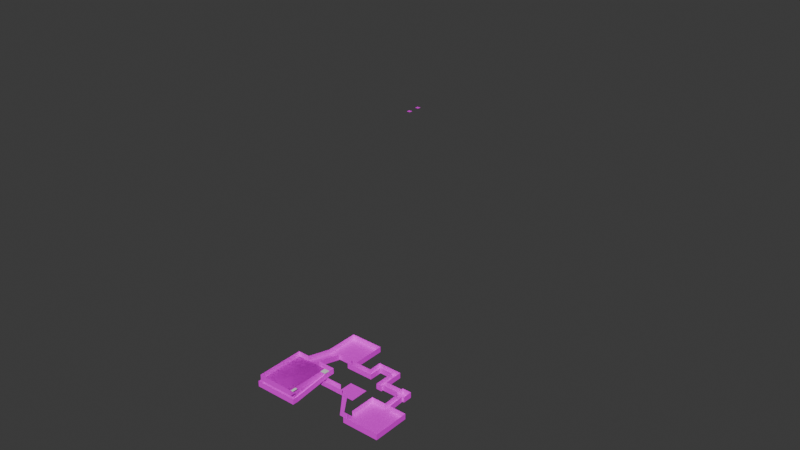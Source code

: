 # Source: complex_map.blend  (saved by Blender 4.1.24; exported with 4.5.12 LTS)
import bpy
from mathutils import Matrix  # noqa: F401  (used for matrix-valued properties, if any)

bpy.ops.wm.read_factory_settings(use_empty=True)
scene = bpy.context.scene
scene.name = 'Scene'

# ---- collections
col_collection = bpy.data.collections.new('Collection'); scene.collection.children.link(col_collection)

# ---- images (referenced by path relative to the original .blend; pixels are not part of the script)
import os
ASSET_DIR = os.environ.get("B2B_ASSET_DIR", "")  # directory of the original .blend (textures are referenced by path, not embedded)
HERE = os.path.dirname(os.path.abspath(__file__))  # packed textures are extracted next to this script under _unpacked/

def load_image(name, relpath, width, height, colorspace="sRGB"):
    """Load a texture the original file referenced (path relative to the .blend, or extracted next to this script)."""
    p = next((c for c in (os.path.join(HERE, relpath), os.path.join(ASSET_DIR, relpath)) if relpath and os.path.exists(c)), "")
    if p:
        img = bpy.data.images.load(p, check_existing=True)
        img.name = name
    else:  # same state as the original file: an image datablock whose file is absent (Cycles renders it pink)
        img = bpy.data.images.new(name, width, height)
        img.source = "FILE"
        img.filepath = "//" + (relpath or name)
    img.colorspace_settings.name = colorspace
    return img
img_huge_map_texture_001 = load_image('huge_map_texture.001', '', 8192, 8192, 'sRGB')

# ---- materials (node trees are filled in below, after node groups)
mat_material_001 = bpy.data.materials.new('Material.001')
mat_material_001.use_transparent_shadow = False

# ---- material node trees
mat_material_001.use_nodes = True; mat_material_001.node_tree.nodes.clear()
_N = mat_material_001.node_tree.nodes; _L = mat_material_001.node_tree.links
n0 = _N.new('ShaderNodeBsdfPrincipled'); n0.name = 'Principled BSDF'; n0.location = (10, 300)
n1 = _N.new('ShaderNodeOutputMaterial'); n1.name = 'Material Output'; n1.location = (300, 300)
n2 = _N.new('ShaderNodeTexImage'); n2.name = 'Image Texture'; n2.location = (-370, 162)
n2.image = img_huge_map_texture_001
_L.new(n0.outputs[0], n1.inputs[0])
_L.new(n2.outputs[0], n0.inputs[0])
n1.is_active_output = True

# ---- world
world_world = bpy.data.worlds.new('World'); scene.world = world_world
world_world.use_nodes = True; world_world.node_tree.nodes.clear()
_N = world_world.node_tree.nodes; _L = world_world.node_tree.links
n0 = _N.new('ShaderNodeOutputWorld'); n0.name = 'World Output'; n0.location = (300, 300)
n1 = _N.new('ShaderNodeBackground'); n1.name = 'Background'; n1.location = (10, 300)
n1.inputs[0].default_value = (0.05088, 0.05088, 0.05088, 1.0)
_L.new(n1.outputs[0], n0.inputs[0])
n0.is_active_output = True
world_world.color = (0.05088, 0.05088, 0.05088)
world_world.use_sun_shadow = False
world_world.sun_shadow_jitter_overblur = 0.0

# ---- meshes
me_plane_037 = bpy.data.meshes.new('Plane.037')
me_plane_037.from_pydata([(-1.0, -1.0, 0.0), (1.0, -1.0, 0.0), (-1.0, 14.33, -3.052e-05), (1.0, 14.33, -3.052e-05), (1.0, -1.0, 1.311e-06), (-1.0, -1.0, -1.311e-06), (1.0, 14.33, -2.921e-05), (-1.0, 14.33, -3.183e-05)], [], [(0, 1, 3, 2), (4, 5, 7, 6)])
_uv = me_plane_037.uv_layers.new(name='UVMap')
_uv.uv.foreach_set('vector', [0.0, 0.0, 1.0, 0.0, 1.0, 1.0, 0.0, 1.0, 0.0, 0.0, 1.0, 0.0, 1.0, 1.0, 0.0, 1.0])
me_plane_037.update()
me_plane_038 = bpy.data.meshes.new('Plane.038')
me_plane_038.from_pydata([(-1.0, -1.0, 0.0), (1.0, -1.0, 0.0), (-1.0, 1.0, 0.0), (1.0, 1.0, 0.0)], [], [(0, 1, 3, 2)])
_uv = me_plane_038.uv_layers.new(name='UVMap')
_uv.uv.foreach_set('vector', [0.0, 0.0, 1.0, 0.0, 1.0, 1.0, 0.0, 1.0])
me_plane_038.update()
me_plane_039 = bpy.data.meshes.new('Plane.039')
me_plane_039.from_pydata([(-1.0, -1.0, 0.0), (1.0, -1.0, 0.0), (-1.0, 1.0, 0.0), (1.0, 1.0, 0.0)], [], [(0, 1, 3, 2)])
_uv = me_plane_039.uv_layers.new(name='UVMap')
_uv.uv.foreach_set('vector', [0.0, 0.0, 1.0, 0.0, 1.0, 1.0, 0.0, 1.0])
me_plane_039.update()
me_plane_093 = bpy.data.meshes.new('Plane.093')
me_plane_093.from_pydata([(-1.0, -1.0, 0.0), (1.0, -1.0, 0.0), (-1.0, 1.0, 0.0), (1.0, 1.0, 0.0)], [], [(0, 1, 3, 2)])
_uv = me_plane_093.uv_layers.new(name='UVMap')
_uv.uv.foreach_set('vector', [0.0, 0.0, 1.0, 0.0, 1.0, 1.0, 0.0, 1.0])
me_plane_093.update()
me_plane_094 = bpy.data.meshes.new('Plane.094')
me_plane_094.from_pydata([(-9.367, -1.0, -0.2995), (1.0, -1.0, 0.0), (-9.367, 1.0, -0.2995), (1.0, 1.0, 0.0), (-22.7, -1.0, -200.3), (-22.7, 1.0, -200.3), (-22.7, -1.0, -0.2994), (-22.7, 1.0, -0.2994), (-21.72, -3.797, -197.5), (-21.72, -1.797, -197.5), (-21.72, -3.797, 62.48), (-21.72, -1.797, 62.48), (-12.72, -1.333, 207.9), (-7.391, -1.333, 207.9), (-12.72, 0.6667, 207.9), (-7.391, 0.6667, 207.9), (-17.39, -1.333, 207.9), (-17.39, 0.6667, 207.9), (-17.39, -1.333, 387.9), (-17.39, 0.6667, 387.9), (0.6092, 0.6667, 277.9), (9.276, 0.6667, 277.9), (0.6092, -1.333, 277.9), (9.276, -1.333, 277.9), (9.276, 0.6667, 177.9), (9.276, -1.333, 177.9), (9.276, 0.6667, 277.9), (9.276, -1.333, 277.9), (9.276, 0.6667, 137.9), (9.276, -1.333, 137.9), (9.276, 0.6667, 147.9), (9.276, -1.333, 147.9), (9.276, 0.6667, 177.9), (15.28, 0.6667, 177.9), (9.276, -1.333, 177.9), (15.28, -1.333, 177.9), (15.28, 0.6667, 187.9), (18.61, 0.6667, 187.9), (15.28, -1.333, 187.9), (18.61, -1.333, 187.9), (15.28, -1.333, 137.9), (15.28, 0.6667, 137.9), (15.28, -1.333, 147.9), (15.28, 0.6667, 147.9), (18.61, -1.333, 137.9), (18.61, 0.6667, 137.9), (17.94, -1.333, 137.9), (17.94, 0.6667, 137.9), (-22.7, 1.0, -200.3), (-9.367, 1.0, -200.3), (-22.7, 1.0, -0.2995), (-9.367, 1.0, -0.2995), (-17.39, 0.6667, 207.9), (-5.391, 0.6667, 207.9), (-17.39, 0.6667, 387.9), (-5.391, 0.6667, 387.9), (7.276, 0.6667, 137.9), (9.276, 0.6667, 137.9), (7.276, 0.6667, 147.9), (9.276, 0.6667, 147.9), (7.276, 0.6667, 177.9), (9.276, 0.6667, 177.9), (7.276, 0.6667, 247.9), (9.276, 0.6667, 247.9), (-1.367, 1.0, -0.2995), (5.299, 1.0, -0.2995), (-1.367, 1.0, 99.7), (5.299, 1.0, 99.7), (7.339, 1.0, -120.5), (10.67, 1.0, -120.5), (7.339, 1.0, -90.53), (10.67, 1.0, -90.53), (10.65, 1.0, -150.8), (23.99, 1.0, -150.8), (10.65, 1.0, 49.16), (23.99, 1.0, 49.16), (1.0, 1.0, 0.0), (7.335, 1.0, -120.5), (3.0, 1.0, 0.0), (7.339, 1.0, -90.53), (15.94, 1.0, 49.13), (17.94, 1.0, 49.13), (15.94, 0.6667, 137.9), (17.94, 0.6667, 137.9), (15.28, 0.6667, 137.9), (18.61, 0.6667, 137.9), (15.28, 0.6667, 187.9), (18.61, 0.6667, 187.9), (9.276, 0.6667, 147.9), (15.28, 0.6667, 147.9), (9.276, 0.6667, 177.9), (15.28, 0.6667, 177.9), (7.276, 0.6667, 147.9), (9.276, 0.6667, 147.9), (7.276, 0.6667, 177.9), (9.276, 0.6667, 177.9), (-138.5, 0.6598, 3017.0), (-136.5, 0.6598, 3017.0), (-138.5, 0.6598, 3047.0), (-136.5, 0.6598, 3047.0), (7.276, 0.6667, 247.9), (9.276, 0.6667, 247.9), (7.276, 0.6667, 277.9), (9.276, 0.6667, 277.9), (-138.5, 0.6598, 3117.0), (-136.5, 0.6598, 3117.0), (-138.5, 0.6598, 3147.0), (-136.5, 0.6598, 3147.0), (2.609, 0.6667, 277.9), (2.609, 0.6667, 247.9), (7.276, 0.6667, 277.9), (7.276, 0.6667, 247.9), (0.6092, 0.6667, 247.9), (2.609, 0.6667, 247.9), (0.6092, 0.6667, 277.9), (2.609, 0.6667, 277.9), (0.6092, 0.6667, 207.9), (2.609, 0.6667, 207.9), (0.6092, 0.6667, 247.9), (2.609, 0.6667, 247.9), (-5.391, 0.6667, 177.9), (0.6092, 0.6667, 177.9), (-5.391, 0.6667, 207.9), (0.6092, 0.6667, 207.9), (0.6092, 0.6667, 177.9), (2.609, 0.6667, 177.9), (0.6092, 0.6667, 207.9), (2.609, 0.6667, 207.9), (-7.391, 0.6667, 177.9), (-5.391, 0.6667, 177.9), (-7.391, 0.6667, 207.9), (-5.391, 0.6667, 207.9), (-17.39, -1.797, 62.48), (-12.72, -1.797, 62.48), (-17.39, 0.6667, 207.9), (-12.72, 0.6667, 207.9), (-21.72, -1.797, -197.5), (-8.391, -1.797, -197.5), (-21.72, -1.797, 62.48), (-8.391, -1.797, 62.48), (-7.367, 1.0, -0.2995), (-1.367, 1.0, -0.2995), (-7.367, 1.0, 29.7), (-1.367, 1.0, 29.7), (-11.37, 1.0, -0.2995), (-7.367, 1.0, -0.2995), (-11.37, 1.0, 29.7), (-7.367, 1.0, 29.7), (-8.391, -1.797, 32.48), (-6.391, -1.797, 32.48), (-8.391, -1.797, 62.48), (-6.391, -1.797, 62.48), (-9.367, 1.0, -200.3), (-7.367, 1.0, -200.3), (-9.367, 1.0, -170.3), (-7.367, 1.0, -170.3), (-9.367, 1.0, -170.3), (-7.367, 1.0, -170.3), (-8.391, -1.797, 32.48), (-6.391, -1.797, 32.48), (23.99, 1.0, -150.8), (23.99, -1.0, -150.8), (23.99, 1.0, 49.16), (23.99, -1.0, 49.16), (23.99, 1.0, 49.13), (23.99, -1.0, 49.14), (17.94, 1.0, 49.16), (17.94, -1.0, 49.16), (17.94, 1.0, 49.16), (17.94, -1.0, 49.16), (17.94, 0.6667, 137.9), (17.94, -1.333, 137.9), (18.61, 0.6667, 137.9), (18.61, -1.333, 137.9), (18.61, 0.6667, 187.9), (18.61, -1.333, 187.9), (10.65, -1.0, -150.8), (23.99, -1.0, -150.8), (10.65, 1.0, -150.8), (23.99, 1.0, -150.8), (10.65, -1.0, -150.8), (10.65, 1.0, -150.8), (10.65, -1.0, -120.8), (10.65, 1.0, -120.8), (10.67, -1.0, -90.53), (10.67, 1.0, -90.53), (10.65, -1.0, 49.16), (10.65, 1.0, 49.16), (10.65, 1.0, 49.16), (15.94, 1.0, 49.13), (10.65, -1.0, 49.16), (15.94, -1.0, 49.13), (15.94, -1.0, 49.13), (15.94, 1.0, 49.13), (15.94, -1.333, 137.9), (15.94, 0.6667, 137.9), (15.28, -1.333, 137.9), (15.94, -1.333, 137.9), (15.28, 0.6667, 137.9), (15.94, 0.6667, 137.9), (15.28, -1.333, 177.9), (15.28, 0.6667, 177.9), (15.28, -1.333, 187.9), (15.28, 0.6667, 187.9), (9.276, -1.333, 147.9), (15.28, -1.333, 147.9), (9.276, 0.6667, 147.9), (15.28, 0.6667, 147.9), (7.276, -1.333, 137.9), (9.276, -1.333, 137.9), (7.276, 0.6667, 137.9), (9.276, 0.6667, 137.9), (7.276, -1.333, 137.9), (7.276, 0.6667, 137.9), (7.276, -1.333, 247.9), (7.276, 0.6667, 247.9), (2.609, -1.333, 247.9), (7.276, -1.333, 247.9), (2.609, 0.6667, 247.9), (7.276, 0.6667, 247.9), (2.609, 0.6667, 177.9), (2.609, -1.333, 177.9), (2.609, 0.6667, 247.9), (2.609, -1.333, 247.9), (0.6092, -1.333, 207.9), (0.6092, 0.6667, 207.9), (0.6092, -1.333, 277.9), (0.6092, 0.6667, 277.9), (-7.391, -1.333, 177.9), (2.609, -1.333, 177.9), (-7.391, 0.6667, 177.9), (2.609, 0.6667, 177.9), (-5.391, 0.6667, 207.9), (0.6092, 0.6667, 207.9), (-5.391, -1.333, 207.9), (0.6092, -1.333, 207.9), (-7.391, -1.333, 177.9), (-7.391, 0.6667, 177.9), (-7.391, -1.333, 207.9), (-7.391, 0.6667, 207.9), (-5.391, 0.6667, 207.9), (-5.391, -1.333, 207.9), (-5.391, 0.6667, 387.9), (-5.391, -1.333, 387.9), (-17.39, 0.6667, 387.9), (-5.391, 0.6667, 387.9), (-17.39, -1.333, 387.9), (-5.391, -1.333, 387.9), (-17.39, -3.797, 62.48), (-17.39, -1.797, 62.48), (-17.39, -1.333, 207.9), (-17.39, 0.6667, 207.9), (-21.72, -1.797, 62.48), (-17.39, -1.797, 62.48), (-21.72, -3.797, 62.48), (-17.39, -3.797, 62.48), (-12.72, -3.797, 62.48), (-12.72, -1.797, 62.48), (-12.72, -1.333, 207.9), (-12.72, 0.6667, 207.9), (-12.72, -1.797, 62.48), (-6.391, -1.797, 62.48), (-12.72, -3.797, 62.48), (-6.391, -3.797, 62.48), (-8.391, -1.797, -197.5), (-21.72, -1.797, -197.5), (-8.391, -1.797, 62.48), (-21.72, -1.797, 62.48), (-21.72, -3.797, -197.5), (-8.391, -3.797, -197.5), (-21.72, -1.797, -197.5), (-8.391, -1.797, -197.5), (-8.391, -1.797, -197.5), (-8.391, -3.797, -197.5), (-8.391, -1.797, 32.48), (-8.391, -3.797, 32.48), (-6.391, -1.797, 32.48), (-6.391, -3.797, 32.48), (-6.391, -1.797, 62.48), (-6.391, -3.797, 62.48), (-7.367, 1.0, -170.3), (-7.367, -1.0, -170.3), (-6.391, -1.797, 32.48), (-6.391, -3.797, 32.48), (-7.367, 1.0, -200.3), (-7.367, -1.0, -200.3), (-7.367, 1.0, -170.3), (-7.367, -1.0, -170.3), (-22.7, -1.0, -200.3), (-7.367, -1.0, -200.3), (-22.7, 1.0, -200.3), (-7.367, 1.0, -200.3), (-22.7, 1.0, -0.2994), (-11.37, 1.0, -0.2994), (-22.7, -1.0, -0.2994), (-11.37, -1.0, -0.2995), (-11.37, 1.0, 29.7), (-1.367, 1.0, 29.7), (-11.37, -1.0, 29.7), (-1.367, -1.0, 29.7), (-11.37, -1.0, -0.2994), (-11.37, 1.0, -0.2994), (-11.37, -1.0, 29.7), (-11.37, 1.0, 29.7), (-8.391, -1.797, -167.5), (-9.367, 1.0, -170.3), (-8.391, -1.797, -137.5), (-8.391, -1.797, 32.48), (-9.367, 1.0, -170.3), (-8.324, -1.797, 33.48), (-9.367, 1.0, -0.2995), (-9.367, -1.0, -0.2995)], [], [(0, 1, 3, 2), (4, 5, 7, 6), (8, 9, 11, 10), (12, 13, 15, 14), (16, 17, 19, 18), (20, 21, 23, 22), (24, 25, 27, 26), (28, 29, 31, 30), (32, 33, 35, 34), (36, 37, 39, 38), (40, 41, 43, 42), (44, 45, 47, 46), (48, 49, 51, 50), (52, 53, 55, 54), (56, 57, 59, 58), (60, 61, 63, 62), (64, 65, 67, 66), (68, 69, 71, 70), (72, 73, 75, 74), (76, 77, 79, 78), (80, 81, 83, 82), (84, 85, 87, 86), (88, 89, 91, 90), (92, 93, 95, 94), (96, 97, 99, 98), (100, 101, 103, 102), (104, 105, 107, 106), (108, 109, 111, 110), (112, 113, 115, 114), (116, 117, 119, 118), (120, 121, 123, 122), (124, 125, 127, 126), (128, 129, 131, 130), (132, 133, 135, 134), (136, 137, 139, 138), (140, 141, 143, 142), (144, 145, 147, 146), (148, 149, 151, 150), (152, 153, 155, 154), (156, 157, 159, 158), (160, 161, 163, 162), (164, 165, 167, 166), (168, 169, 171, 170), (172, 173, 175, 174), (176, 177, 179, 178), (180, 181, 183, 182), (184, 185, 187, 186), (188, 189, 191, 190), (192, 193, 195, 194), (196, 197, 199, 198), (200, 201, 203, 202), (204, 205, 207, 206), (208, 209, 211, 210), (212, 213, 215, 214), (216, 217, 219, 218), (220, 221, 223, 222), (224, 225, 227, 226), (228, 229, 231, 230), (232, 233, 235, 234), (236, 237, 239, 238), (240, 241, 243, 242), (244, 245, 247, 246), (248, 249, 251, 250), (252, 253, 255, 254), (256, 257, 259, 258), (260, 261, 263, 262), (264, 265, 267, 266), (268, 269, 271, 270), (272, 273, 275, 274), (276, 277, 279, 278), (280, 281, 283, 282), (284, 285, 287, 286), (288, 289, 291, 290), (292, 293, 295, 294), (296, 297, 299, 298), (300, 301, 303, 302), (304, 305, 307, 306), (308, 309, 311, 310)])
_uv = me_plane_094.uv_layers.new(name='UVMap')
_uv.uv.foreach_set('vector', [0.0, 0.0, 1.0, 0.0, 1.0, 1.0, 0.0, 1.0, 0.0, 0.0, 1.0, 0.0, 1.0, 1.0, 0.0, 1.0, 0.0, 0.0, 1.0, 0.0, 1.0, 1.0, 0.0, 1.0, 0.0, 0.0, 1.0, 0.0, 1.0, 1.0, 0.0, 1.0, 0.0, 0.0, 1.0, 0.0, 1.0, 1.0, 0.0, 1.0, 0.0, 0.0, 1.0, 0.0, 1.0, 1.0, 0.0, 1.0, 0.0, 0.0, 1.0, 0.0, 1.0, 1.0, 0.0, 1.0, 0.0, 0.0, 1.0, 0.0, 1.0, 1.0, 0.0, 1.0, 0.0, 0.0, 1.0, 0.0, 1.0, 1.0, 0.0, 1.0, 0.0, 0.0, 1.0, 0.0, 1.0, 1.0, 0.0, 1.0, 0.0, 0.0, 1.0, 0.0, 1.0, 1.0, 0.0, 1.0, 0.0, 0.0, 1.0, 0.0, 1.0, 1.0, 0.0, 1.0, 0.0, 0.0, 1.0, 0.0, 1.0, 1.0, 0.0, 1.0, 0.0, 0.0, 1.0, 0.0, 1.0, 1.0, 0.0, 1.0, 0.0, 0.0, 1.0, 0.0, 1.0, 1.0, 0.0, 1.0, 0.0, 0.0, 1.0, 0.0, 1.0, 1.0, 0.0, 1.0, 0.0, 0.0, 1.0, 0.0, 1.0, 1.0, 0.0, 1.0, 0.0, 0.0, 1.0, 0.0, 1.0, 1.0, 0.0, 1.0, 0.0, 0.0, 1.0, 0.0, 1.0, 1.0, 0.0, 1.0, 0.0, 0.0, 1.0, 0.0, 1.0, 1.0, 0.0, 1.0, 0.0, 0.0, 1.0, 0.0, 1.0, 1.0, 0.0, 1.0, 0.0, 0.0, 1.0, 0.0, 1.0, 1.0, 0.0, 1.0, 0.0, 0.0, 1.0, 0.0, 1.0, 1.0, 0.0, 1.0, 0.0, 0.0, 1.0, 0.0, 1.0, 1.0, 0.0, 1.0, 0.0, 0.0, 1.0, 0.0, 1.0, 1.0, 0.0, 1.0, 0.0, 0.0, 1.0, 0.0, 1.0, 1.0, 0.0, 1.0, 0.0, 0.0, 1.0, 0.0, 1.0, 1.0, 0.0, 1.0, 0.0, 0.0, 1.0, 0.0, 1.0, 1.0, 0.0, 1.0, 0.0, 0.0, 1.0, 0.0, 1.0, 1.0, 0.0, 1.0, 0.0, 0.0, 1.0, 0.0, 1.0, 1.0, 0.0, 1.0, 0.0, 0.0, 1.0, 0.0, 1.0, 1.0, 0.0, 1.0, 0.0, 0.0, 1.0, 0.0, 1.0, 1.0, 0.0, 1.0, 0.0, 0.0, 1.0, 0.0, 1.0, 1.0, 0.0, 1.0, 0.0, 0.0, 1.0, 0.0, 1.0, 1.0, 0.0, 1.0, 0.0, 0.0, 1.0, 0.0, 1.0, 1.0, 0.0, 1.0, 0.0, 0.0, 1.0, 0.0, 1.0, 1.0, 0.0, 1.0, 0.0, 0.0, 1.0, 0.0, 1.0, 1.0, 0.0, 1.0, 0.0, 0.0, 1.0, 0.0, 1.0, 1.0, 0.0, 1.0, 0.0, 0.0, 1.0, 0.0, 1.0, 1.0, 0.0, 1.0, 0.0, 0.0, 1.0, 0.0, 1.0, 1.0, 0.0, 1.0, 0.0, 0.0, 1.0, 0.0, 1.0, 1.0, 0.0, 1.0, 0.0, 0.0, 1.0, 0.0, 1.0, 1.0, 0.0, 1.0, 0.0, 0.0, 1.0, 0.0, 1.0, 1.0, 0.0, 1.0, 0.0, 0.0, 1.0, 0.0, 1.0, 1.0, 0.0, 1.0, 0.0, 0.0, 1.0, 0.0, 1.0, 1.0, 0.0, 1.0, 0.0, 0.0, 1.0, 0.0, 1.0, 1.0, 0.0, 1.0, 0.0, 0.0, 1.0, 0.0, 1.0, 1.0, 0.0, 1.0, 0.0, 0.0, 1.0, 0.0, 1.0, 1.0, 0.0, 1.0, 0.0, 0.0, 1.0, 0.0, 1.0, 1.0, 0.0, 1.0, 0.0, 0.0, 1.0, 0.0, 1.0, 1.0, 0.0, 1.0, 0.0, 0.0, 1.0, 0.0, 1.0, 1.0, 0.0, 1.0, 0.0, 0.0, 1.0, 0.0, 1.0, 1.0, 0.0, 1.0, 0.0, 0.0, 1.0, 0.0, 1.0, 1.0, 0.0, 1.0, 0.0, 0.0, 1.0, 0.0, 1.0, 1.0, 0.0, 1.0, 0.0, 0.0, 1.0, 0.0, 1.0, 1.0, 0.0, 1.0, 0.0, 0.0, 1.0, 0.0, 1.0, 1.0, 0.0, 1.0, 0.0, 0.0, 1.0, 0.0, 1.0, 1.0, 0.0, 1.0, 0.0, 0.0, 1.0, 0.0, 1.0, 1.0, 0.0, 1.0, 0.0, 0.0, 1.0, 0.0, 1.0, 1.0, 0.0, 1.0, 0.0, 0.0, 1.0, 0.0, 1.0, 1.0, 0.0, 1.0, 0.0, 0.0, 1.0, 0.0, 1.0, 1.0, 0.0, 1.0, 0.0, 0.0, 1.0, 0.0, 1.0, 1.0, 0.0, 1.0, 0.0, 0.0, 1.0, 0.0, 1.0, 1.0, 0.0, 1.0, 0.0, 0.0, 1.0, 0.0, 1.0, 1.0, 0.0, 1.0, 0.0, 0.0, 1.0, 0.0, 1.0, 1.0, 0.0, 1.0, 0.0, 0.0, 1.0, 0.0, 1.0, 1.0, 0.0, 1.0, 0.0, 0.0, 1.0, 0.0, 1.0, 1.0, 0.0, 1.0, 0.0, 0.0, 1.0, 0.0, 1.0, 1.0, 0.0, 1.0, 0.0, 0.0, 1.0, 0.0, 1.0, 1.0, 0.0, 1.0, 0.0, 0.0, 1.0, 0.0, 1.0, 1.0, 0.0, 1.0, 0.0, 0.0, 1.0, 0.0, 1.0, 1.0, 0.0, 1.0, 0.0, 0.0, 1.0, 0.0, 1.0, 1.0, 0.0, 1.0, 0.0, 0.0, 1.0, 0.0, 1.0, 1.0, 0.0, 1.0, 0.0, 0.0, 1.0, 0.0, 1.0, 1.0, 0.0, 1.0, 0.0, 0.0, 1.0, 0.0, 1.0, 1.0, 0.0, 1.0, 0.0, 0.0, 1.0, 0.0, 1.0, 1.0, 0.0, 1.0, 0.0, 0.0, 1.0, 0.0, 1.0, 1.0, 0.0, 1.0, 0.0, 0.0, 1.0, 0.0, 1.0, 1.0, 0.0, 1.0])
me_plane_094.materials.append(mat_material_001)
me_plane_094.update()

# ---- objects
ob_wall = bpy.data.objects.new('Wall', me_plane_037)
ob_kk = bpy.data.objects.new('kk', me_plane_038)
ob_kk2 = bpy.data.objects.new('kk2', me_plane_039)
ob_plane_001 = bpy.data.objects.new('Plane.001', me_plane_093)
ob_plane_002 = bpy.data.objects.new('Plane.002', me_plane_094)

# ---- transforms, parenting, visibility, modifiers, constraints
ob_wall.location = (-385.7, -131.7, 56.95)
ob_wall.rotation_euler = (0.0, 1.571, 0.0)
ob_wall.scale = (15.0, 15.0, 1.0)
ob_kk.location = (-370.7, 68.31, 71.95)
ob_kk.scale = (15.0, 15.0, 1.0)
ob_kk2.location = (-378.2, -131.7, 71.95)
ob_kk2.scale = (7.5, 15.0, 1.0)
ob_plane_001.location = (-385.7, 83.31, 41.95)
ob_plane_002.location = (-259.8, 50.84, 15.0)
ob_plane_002.rotation_euler = (-1.571, 0.0, 0.0)
ob_plane_002.scale = (15.0, 15.0, 1.0)

# ---- collection membership
col_collection.objects.link(ob_wall)
col_collection.objects.link(ob_kk)
col_collection.objects.link(ob_kk2)
col_collection.objects.link(ob_plane_001)
col_collection.objects.link(ob_plane_002)

# ---- scene / render settings (as saved in the file)
scene.frame_start = 1; scene.frame_end = 250; scene.frame_set(120)
scene.render.engine = 'BLENDER_EEVEE_NEXT'
scene.cycles.sampling_pattern = 'TABULATED_SOBOL'
scene.eevee.ray_tracing_options.trace_max_roughness = 0.0
bpy.context.view_layer.update()

# ---- added for rendering (the .blend has no active camera and no usable light): camera, sun
cam_auto = bpy.data.cameras.new('AutoCamera')
cam_auto.lens = 50.0
cam_auto.sensor_width = 36.0
cam_auto.clip_end = 67242.8
ob_auto_camera = bpy.data.objects.new('AutoCamera', cam_auto)
scene.collection.objects.link(ob_auto_camera)
ob_auto_camera.location = (2713.04, -3073.56, 3101.19)
ob_auto_camera.rotation_euler = (1.09748, -7.21219e-08, 0.694738)
scene.camera = ob_auto_camera
light_auto_sun = bpy.data.lights.new('AutoSun', 'SUN')
light_auto_sun.energy = 3.0
light_auto_sun.angle = 0.0523599
ob_auto_sun = bpy.data.objects.new('AutoSun', light_auto_sun)
scene.collection.objects.link(ob_auto_sun)
ob_auto_sun.rotation_euler = (0.872665, 0.174533, 0.523599)
bpy.context.view_layer.update()

